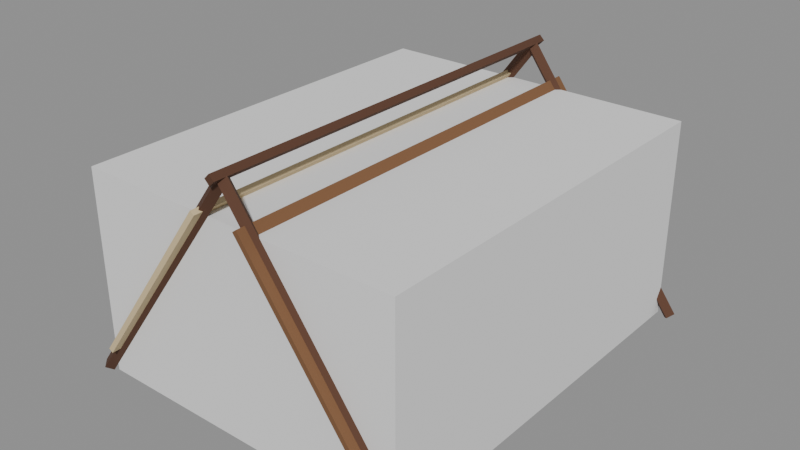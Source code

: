# Source: tent.blend  (saved by Blender 5.2.45; exported with 4.5.12 LTS)
import bpy
from mathutils import Matrix  # noqa: F401  (used for matrix-valued properties, if any)

bpy.ops.wm.read_factory_settings(use_empty=True)
scene = bpy.context.scene
scene.name = 'Scene'

# ---- materials (node trees are filled in below, after node groups)
mat_vk_wood_dark = bpy.data.materials.new('VK_wood_dark')
mat_vk_wood_dark.diffuse_color = (0.09531, 0.03955, 0.02029, 1.0)
mat_vk_cloth_brown = bpy.data.materials.new('VK_cloth_brown')
mat_vk_cloth_brown.diffuse_color = (0.1946, 0.09084, 0.0382, 1.0)
mat_vk_cream_dark = bpy.data.materials.new('VK_cream_dark')
mat_vk_cream_dark.diffuse_color = (0.6724, 0.5333, 0.305, 1.0)

# ---- material node trees
mat_vk_wood_dark.use_nodes = True; mat_vk_wood_dark.node_tree.nodes.clear()
_N = mat_vk_wood_dark.node_tree.nodes; _L = mat_vk_wood_dark.node_tree.links
n0 = _N.new('ShaderNodeBsdfPrincipled'); n0.name = 'Principled BSDF'; n0.location = (-200, 100)
n0.inputs[0].default_value = (0.09531, 0.03955, 0.02029, 1.0)
n0.inputs[2].default_value = 0.9
n0.inputs[10].default_value = 0.005
n1 = _N.new('ShaderNodeOutputMaterial'); n1.name = 'Material Output'; n1.location = (200, 100)
_L.new(n0.outputs[0], n1.inputs[0])
n1.is_active_output = True
mat_vk_cloth_brown.use_nodes = True; mat_vk_cloth_brown.node_tree.nodes.clear()
_N = mat_vk_cloth_brown.node_tree.nodes; _L = mat_vk_cloth_brown.node_tree.links
n0 = _N.new('ShaderNodeBsdfPrincipled'); n0.name = 'Principled BSDF'; n0.location = (-200, 100)
n0.inputs[0].default_value = (0.1946, 0.09084, 0.0382, 1.0)
n0.inputs[2].default_value = 0.9
n0.inputs[10].default_value = 0.005
n1 = _N.new('ShaderNodeOutputMaterial'); n1.name = 'Material Output'; n1.location = (200, 100)
_L.new(n0.outputs[0], n1.inputs[0])
n1.is_active_output = True
mat_vk_cream_dark.use_nodes = True; mat_vk_cream_dark.node_tree.nodes.clear()
_N = mat_vk_cream_dark.node_tree.nodes; _L = mat_vk_cream_dark.node_tree.links
n0 = _N.new('ShaderNodeBsdfPrincipled'); n0.name = 'Principled BSDF'; n0.location = (-200, 100)
n0.inputs[0].default_value = (0.6724, 0.5333, 0.305, 1.0)
n0.inputs[2].default_value = 0.9
n0.inputs[10].default_value = 0.005
n1 = _N.new('ShaderNodeOutputMaterial'); n1.name = 'Material Output'; n1.location = (200, 100)
_L.new(n0.outputs[0], n1.inputs[0])
n1.is_active_output = True

# ---- meshes
me_tent = bpy.data.meshes.new('Tent')
me_tent.from_pydata([(0.1969, -1.7, 1.666), (0.1647, -1.7, 1.642), (-1.44, -1.6, 0.02966), (-0.04025, -1.6, 1.93), (-1.4, -1.55, -5.96e-08), (-1.36, -1.6, -0.02966), (0.04025, -1.6, 1.87), (-1.4, -1.65, -5.96e-08), (0.0, -1.65, 1.9), (0.04025, -1.6, 1.93), (1.44, -1.6, 0.02966), (5.96e-08, -1.55, 1.9), (1.4, -1.55, 1.192e-07), (-0.04025, -1.6, 1.87), (1.36, -1.6, -0.02966), (1.4, -1.65, 1.192e-07), (-1.44, 1.6, 0.02966), (-0.04025, 1.6, 1.93), (-1.4, 1.65, -5.96e-08), (0.0, 1.65, 1.9), (-1.36, 1.6, -0.02966), (0.04025, 1.6, 1.87), (-1.4, 1.55, -5.96e-08), (0.04025, 1.6, 1.93), (1.44, 1.6, 0.02966), (1.4, 1.65, 1.192e-07), (-0.04025, 1.6, 1.87), (1.36, 1.6, -0.02966), (5.96e-08, 1.55, 1.9), (1.4, 1.55, 1.192e-07), (0.1647, 1.7, 1.642), (0.1969, 1.7, 1.666), (1.203, -1.7, 0.2338), (1.235, -1.7, 0.2576), (1.203, 1.7, 0.2338), (1.235, 1.7, 0.2576), (-1.203, -1.7, 0.2338), (-1.235, -1.7, 0.2576), (-1.203, 1.7, 0.2338), (-1.235, 1.7, 0.2576), (-0.1647, -1.7, 1.642), (-0.1969, -1.7, 1.666), (-0.1647, 1.7, 1.642), (-0.1969, 1.7, 1.666), (0.0, 1.7, 1.96), (0.0, -1.7, 1.96), (0.04, 1.7, 1.92), (0.04, -1.7, 1.92), (0.0, 1.7, 1.88), (0.0, -1.7, 1.88), (-0.04, 1.7, 1.92), (-0.04, -1.7, 1.92)], [], [(11, 12, 14, 13), (9, 10, 12, 11), (2, 3, 11, 4), (12, 10, 15, 14), (16, 17, 19, 18), (4, 11, 6, 5), (11, 3, 8, 6), (18, 19, 21, 20), (5, 6, 8, 7), (19, 25, 27, 26), (35, 31, 0, 33), (7, 8, 3, 2), (2, 4, 5, 7), (23, 24, 25, 19), (13, 14, 15, 8), (30, 31, 35, 34), (36, 37, 39, 38), (8, 15, 10, 9), (13, 8, 9, 11), (20, 22, 16, 18), (20, 21, 28, 22), (34, 35, 33, 32), (27, 25, 24, 29), (22, 28, 17, 16), (19, 17, 28, 21), (1, 0, 31, 30), (26, 27, 29, 28), (30, 34, 32, 1), (32, 33, 0, 1), (28, 29, 24, 23), (23, 19, 26, 28), (38, 39, 43, 42), (42, 43, 41, 40), (40, 41, 37, 36), (38, 42, 40, 36), (43, 39, 37, 41), (44, 45, 47, 46), (46, 47, 49, 48), (47, 45, 51, 49), (48, 49, 51, 50), (50, 51, 45, 44), (44, 46, 48, 50)])
me_tent.polygons.foreach_set('use_smooth', [1, 1, 1, 1, 1, 1, 1, 1, 1, 1, 0, 1, 1, 1, 1, 0, 0, 1, 1, 1, 1, 0, 1, 1, 1, 0, 1, 0, 0, 1, 1, 0, 0, 0, 0, 0, 1, 1, 1, 1, 1, 1])
me_tent.polygons.foreach_set('material_index', [0, 0, 0, 0, 0, 0, 0, 0, 0, 0, 1, 0, 0, 0, 0, 1, 2, 0, 0, 0, 0, 1, 0, 0, 0, 1, 0, 1, 1, 0, 0, 2, 2, 2, 2, 2, 0, 0, 0, 0, 0, 0])
_k = set([(2, 3), (2, 4), (2, 7), (3, 8), (3, 11), (4, 5), (4, 11), (5, 6), (5, 7), (6, 8), (6, 11), (7, 8), (8, 9), (8, 13), (8, 15), (9, 10), (9, 11), (10, 12), (10, 15), (11, 12), (11, 13), (12, 14), (13, 14), (14, 15), (16, 17), (16, 18), (16, 22), (17, 19), (17, 28), (18, 19), (18, 20), (19, 21), (19, 23), (19, 25), (19, 26), (20, 21), (20, 22), (21, 28), (22, 28), (23, 24), (23, 28), (24, 25), (24, 29), (25, 27), (26, 27), (26, 28), (27, 29), (28, 29), (44, 45), (44, 46), (44, 50), (45, 47), (45, 51), (46, 47), (46, 48), (47, 49), (48, 49), (48, 50), (49, 51), (50, 51)])
me_tent.attributes.new('sharp_edge', 'BOOLEAN', 'EDGE').data.foreach_set('value', [ (min(e.vertices), max(e.vertices)) in _k for e in me_tent.edges])
_uv = me_tent.uv_layers.new(name='Float2')
_uv.uv.foreach_set('vector', [5.96e-08, 1.9, 1.4, 1.192e-07, 1.36, -0.02966, -0.04025, 1.87, 0.04025, 1.93, 1.44, 0.02966, 1.4, 1.192e-07, 5.96e-08, 1.9, -1.44, 0.02966, -0.04025, 1.93, 5.96e-08, 1.9, -1.4, -5.96e-08, 1.4, -1.55, 1.44, -1.6, 1.4, -1.65, 1.36, -1.6, -1.44, 0.02966, -0.04025, 1.93, 0.0, 1.9, -1.4, -5.96e-08, -1.4, -5.96e-08, 5.96e-08, 1.9, 0.04025, 1.87, -1.36, -0.02966, 5.96e-08, -1.55, -0.04025, -1.6, 0.0, -1.65, 0.04025, -1.6, -1.4, -5.96e-08, 0.0, 1.9, 0.04025, 1.87, -1.36, -0.02966, -1.36, -0.02966, 0.04025, 1.87, 0.0, 1.9, -1.4, -5.96e-08, 0.0, 1.9, 1.4, 1.192e-07, 1.36, -0.02966, -0.04025, 1.87, 1.7, 0.2576, 1.7, 1.666, -1.7, 1.666, -1.7, 0.2576, -1.4, -5.96e-08, 0.0, 1.9, -0.04025, 1.93, -1.44, 0.02966, -1.44, -1.6, -1.4, -1.55, -1.36, -1.6, -1.4, -1.65, 0.04025, 1.93, 1.44, 0.02966, 1.4, 1.192e-07, 0.0, 1.9, -0.04025, 1.87, 1.36, -0.02966, 1.4, 1.192e-07, 0.0, 1.9, 0.1647, 1.642, 0.1969, 1.666, 1.235, 0.2576, 1.203, 0.2338, -1.203, -1.7, -1.235, -1.7, -1.235, 1.7, -1.203, 1.7, 0.0, 1.9, 1.4, 1.192e-07, 1.44, 0.02966, 0.04025, 1.93, -0.04025, -1.6, 0.0, -1.65, 0.04025, -1.6, 5.96e-08, -1.55, -1.36, 1.6, -1.4, 1.55, -1.44, 1.6, -1.4, 1.65, -1.36, -0.02966, 0.04025, 1.87, 5.96e-08, 1.9, -1.4, -5.96e-08, 1.203, 1.7, 1.235, 1.7, 1.235, -1.7, 1.203, -1.7, 1.36, 1.6, 1.4, 1.65, 1.44, 1.6, 1.4, 1.55, -1.4, -5.96e-08, 5.96e-08, 1.9, -0.04025, 1.93, -1.44, 0.02966, 0.0, 1.65, -0.04025, 1.6, 5.96e-08, 1.55, 0.04025, 1.6, 0.1647, -1.7, 0.1969, -1.7, 0.1969, 1.7, 0.1647, 1.7, -0.04025, 1.87, 1.36, -0.02966, 1.4, 1.192e-07, 5.96e-08, 1.9, 1.7, 1.642, 1.7, 0.2338, -1.7, 0.2338, -1.7, 1.642, 1.203, 0.2338, 1.235, 0.2576, 0.1969, 1.666, 0.1647, 1.642, 5.96e-08, 1.9, 1.4, 1.192e-07, 1.44, 0.02966, 0.04025, 1.93, 0.04025, 1.6, 0.0, 1.65, -0.04025, 1.6, 5.96e-08, 1.55, -1.203, 0.2338, -1.235, 0.2576, -0.1969, 1.666, -0.1647, 1.642, -0.1647, 1.7, -0.1969, 1.7, -0.1969, -1.7, -0.1647, -1.7, -0.1647, 1.642, -0.1969, 1.666, -1.235, 0.2576, -1.203, 0.2338, 1.7, 0.2338, 1.7, 1.642, -1.7, 1.642, -1.7, 0.2338, 1.7, 1.666, 1.7, 0.2576, -1.7, 0.2576, -1.7, 1.666, 1.7, 1.96, -1.7, 1.96, -1.7, 1.92, 1.7, 1.92, 1.7, 1.92, -1.7, 1.92, -1.7, 1.88, 1.7, 1.88, 0.04, 1.92, 0.0, 1.96, -0.04, 1.92, 0.0, 1.88, 1.7, 1.88, -1.7, 1.88, -1.7, 1.92, 1.7, 1.92, 1.7, 1.92, -1.7, 1.92, -1.7, 1.96, 1.7, 1.96, 0.0, 1.96, 0.04, 1.92, 0.0, 1.88, -0.04, 1.92])
me_tent.materials.append(mat_vk_wood_dark)
me_tent.materials.append(mat_vk_cloth_brown)
me_tent.materials.append(mat_vk_cream_dark)
me_tent.update()
me_body_convcolonly = bpy.data.meshes.new('Body-convcolonly')
me_body_convcolonly.from_pydata([(-1.3, -1.6, 0.0), (-1.3, -1.6, 1.6), (-1.3, 1.6, 0.0), (-1.3, 1.6, 1.6), (1.3, -1.6, 0.0), (1.3, -1.6, 1.6), (1.3, 1.6, 0.0), (1.3, 1.6, 1.6)], [], [(0, 1, 3, 2), (2, 3, 7, 6), (6, 7, 5, 4), (4, 5, 1, 0), (2, 6, 4, 0), (7, 3, 1, 5)])
_uv = me_body_convcolonly.uv_layers.new(name='Float2')
_uv.uv.foreach_set('vector', [-1.6, 0.0, -1.6, 1.6, 1.6, 1.6, 1.6, 0.0, -1.3, 0.0, -1.3, 1.6, 1.3, 1.6, 1.3, 0.0, 1.6, 0.0, 1.6, 1.6, -1.6, 1.6, -1.6, 0.0, 1.3, 0.0, 1.3, 1.6, -1.3, 1.6, -1.3, 0.0, -1.3, 1.6, 1.3, 1.6, 1.3, -1.6, -1.3, -1.6, 1.3, 1.6, -1.3, 1.6, -1.3, -1.6, 1.3, -1.6])
me_body_convcolonly.update()

# ---- objects
ob_tent = bpy.data.objects.new('Tent', me_tent)
ob_body_convcolonly = bpy.data.objects.new('Body-convcolonly', me_body_convcolonly)

# ---- transforms, parenting, visibility, modifiers, constraints
ob_tent.location = (0.0, 0.0, 0.0)
ob_body_convcolonly.location = (0.0, 0.0, 0.0)

# ---- collection membership
scene.collection.objects.link(ob_tent)
scene.collection.objects.link(ob_body_convcolonly)

# ---- scene / render settings (as saved in the file)
scene.frame_start = 1; scene.frame_end = 250; scene.frame_set(1)
scene.render.engine = 'BLENDER_EEVEE_NEXT'
scene.render.fps = 30
scene.render.bake_bias = 0.0
scene.render.bake_samples = 0
scene.render.compositor_device = 'GPU'
scene.eevee.use_volume_custom_range = False
scene.eevee.fast_gi_thickness_near = 0.1
scene.eevee.fast_gi_thickness_far = 0.0
scene.eevee.ray_tracing_options.screen_trace_thickness = 0.1
bpy.context.view_layer.update()

# ---- added for rendering (the .blend has no active camera and no usable light): camera, sun + grey world if the file has none
cam_auto = bpy.data.cameras.new('AutoCamera')
cam_auto.lens = 50.0
cam_auto.sensor_width = 36.0
cam_auto.clip_end = 1000.0
ob_auto_camera = bpy.data.objects.new('AutoCamera', cam_auto)
scene.collection.objects.link(ob_auto_camera)
ob_auto_camera.location = (4.51525, -5.4183, 4.57737)
ob_auto_camera.rotation_euler = (1.09748, -7.21219e-08, 0.694738)
scene.camera = ob_auto_camera
light_auto_sun = bpy.data.lights.new('AutoSun', 'SUN')
light_auto_sun.energy = 3.0
light_auto_sun.angle = 0.0523599
ob_auto_sun = bpy.data.objects.new('AutoSun', light_auto_sun)
scene.collection.objects.link(ob_auto_sun)
ob_auto_sun.rotation_euler = (0.872665, 0.174533, 0.523599)
if scene.world is None:
    world_auto = bpy.data.worlds.new('AutoWorld')
    world_auto.color = (0.3, 0.3, 0.3)
    scene.world = world_auto
bpy.context.view_layer.update()
